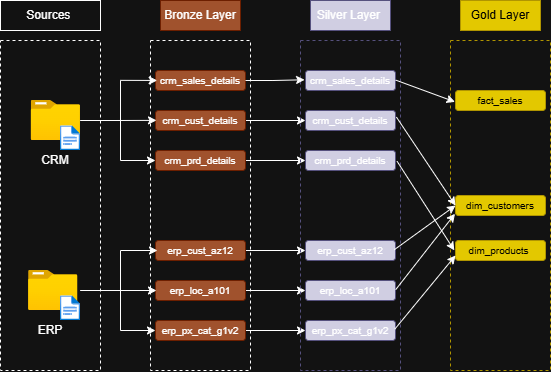

The diagram above was exported from draw.io. Its source (the exported page's mxGraphModel, read from the mxfile embedded in the PNG):
<mxGraphModel dx="714" dy="1280" grid="1" gridSize="10" guides="1" tooltips="1" connect="1" arrows="1" fold="1" page="1" pageScale="1" pageWidth="850" pageHeight="1100" math="0" shadow="0">
  <root>
    <mxCell id="0" />
    <mxCell id="1" parent="0" />
    <mxCell id="FBLkrblPDNvyFAbBoRck-1" parent="1" style="rounded=0;whiteSpace=wrap;html=1;dashed=1;fillColor=none;" value="" vertex="1">
      <mxGeometry height="330" width="100" x="40" y="90" as="geometry" />
    </mxCell>
    <mxCell id="FBLkrblPDNvyFAbBoRck-2" parent="1" style="rounded=0;whiteSpace=wrap;html=1;" value="Sources&amp;nbsp;" vertex="1">
      <mxGeometry height="30" width="100" x="40" y="50" as="geometry" />
    </mxCell>
    <mxCell id="FBLkrblPDNvyFAbBoRck-23" edge="1" parent="1" source="FBLkrblPDNvyFAbBoRck-6" style="edgeStyle=orthogonalEdgeStyle;rounded=0;orthogonalLoop=1;jettySize=auto;html=1;entryX=0;entryY=0.5;entryDx=0;entryDy=0;" target="FBLkrblPDNvyFAbBoRck-16">
      <mxGeometry relative="1" as="geometry">
        <Array as="points">
          <mxPoint x="160" y="170" />
          <mxPoint x="160" y="210" />
        </Array>
      </mxGeometry>
    </mxCell>
    <mxCell id="FBLkrblPDNvyFAbBoRck-6" parent="1" style="image;aspect=fixed;html=1;points=[];align=center;fontSize=12;image=img/lib/azure2/general/Folder_Blank.svg;" value="" vertex="1">
      <mxGeometry height="40" width="49.29" x="70.71000000000001" y="150" as="geometry" />
    </mxCell>
    <mxCell id="FBLkrblPDNvyFAbBoRck-7" parent="1" style="image;aspect=fixed;html=1;points=[];align=center;fontSize=12;image=img/lib/azure2/general/File.svg;" value="" vertex="1">
      <mxGeometry height="24.64" width="20" x="100" y="175.36" as="geometry" />
    </mxCell>
    <mxCell id="FBLkrblPDNvyFAbBoRck-8" parent="1" style="image;aspect=fixed;html=1;points=[];align=center;fontSize=12;image=img/lib/azure2/general/Folder_Blank.svg;" value="" vertex="1">
      <mxGeometry height="40" width="49.29" x="68.06" y="320" as="geometry" />
    </mxCell>
    <mxCell id="FBLkrblPDNvyFAbBoRck-9" parent="1" style="image;aspect=fixed;html=1;points=[];align=center;fontSize=12;image=img/lib/azure2/general/File.svg;" value="" vertex="1">
      <mxGeometry height="24.64" width="20" x="100" y="345.36" as="geometry" />
    </mxCell>
    <mxCell id="FBLkrblPDNvyFAbBoRck-10" parent="1" style="text;html=1;whiteSpace=wrap;strokeColor=none;fillColor=none;align=center;verticalAlign=middle;rounded=0;" value="ERP" vertex="1">
      <mxGeometry height="20" width="44" x="68" y="370" as="geometry" />
    </mxCell>
    <mxCell id="FBLkrblPDNvyFAbBoRck-11" parent="1" style="text;html=1;whiteSpace=wrap;strokeColor=none;fillColor=none;align=center;verticalAlign=middle;rounded=0;" value="CRM" vertex="1">
      <mxGeometry height="20" width="44" x="73.35" y="200" as="geometry" />
    </mxCell>
    <mxCell id="FBLkrblPDNvyFAbBoRck-12" parent="1" style="rounded=0;whiteSpace=wrap;html=1;fillColor=none;fontColor=#ffffff;strokeColor=#FFFFFF;dashed=1;" value="" vertex="1">
      <mxGeometry height="330" width="100" x="190" y="90" as="geometry" />
    </mxCell>
    <mxCell id="FBLkrblPDNvyFAbBoRck-13" parent="1" style="rounded=0;whiteSpace=wrap;html=1;fillColor=#a0522d;fontColor=#ffffff;strokeColor=#6D1F00;" value="Bronze Layer" vertex="1">
      <mxGeometry height="30" width="80" x="200" y="50" as="geometry" />
    </mxCell>
    <mxCell id="FBLkrblPDNvyFAbBoRck-14" parent="1" style="rounded=1;whiteSpace=wrap;html=1;fillColor=#a0522d;fontColor=#ffffff;strokeColor=#6D1F00;" value="&lt;font style=&quot;font-size: 10px;&quot;&gt;crm_sales_details&lt;/font&gt;" vertex="1">
      <mxGeometry height="20" width="90" x="195" y="120" as="geometry" />
    </mxCell>
    <mxCell id="FBLkrblPDNvyFAbBoRck-36" edge="1" parent="1" source="FBLkrblPDNvyFAbBoRck-15" style="edgeStyle=orthogonalEdgeStyle;rounded=0;orthogonalLoop=1;jettySize=auto;html=1;entryX=0;entryY=0.5;entryDx=0;entryDy=0;" target="FBLkrblPDNvyFAbBoRck-30">
      <mxGeometry relative="1" as="geometry" />
    </mxCell>
    <mxCell id="FBLkrblPDNvyFAbBoRck-15" parent="1" style="rounded=1;whiteSpace=wrap;html=1;fillColor=#a0522d;fontColor=#ffffff;strokeColor=#6D1F00;" value="&lt;span style=&quot;font-size: 10px;&quot;&gt;crm_cust_details&lt;/span&gt;" vertex="1">
      <mxGeometry height="20" width="90" x="195" y="160" as="geometry" />
    </mxCell>
    <mxCell id="FBLkrblPDNvyFAbBoRck-37" edge="1" parent="1" source="FBLkrblPDNvyFAbBoRck-16" style="edgeStyle=orthogonalEdgeStyle;rounded=0;orthogonalLoop=1;jettySize=auto;html=1;entryX=0;entryY=0.5;entryDx=0;entryDy=0;" target="FBLkrblPDNvyFAbBoRck-31">
      <mxGeometry relative="1" as="geometry" />
    </mxCell>
    <mxCell id="FBLkrblPDNvyFAbBoRck-16" parent="1" style="rounded=1;whiteSpace=wrap;html=1;fillColor=#a0522d;fontColor=#ffffff;strokeColor=#6D1F00;" value="&lt;span style=&quot;font-size: 10px;&quot;&gt;crm_prd_details&lt;/span&gt;" vertex="1">
      <mxGeometry height="20" width="90" x="195" y="200" as="geometry" />
    </mxCell>
    <mxCell id="FBLkrblPDNvyFAbBoRck-38" edge="1" parent="1" source="FBLkrblPDNvyFAbBoRck-17" style="edgeStyle=orthogonalEdgeStyle;rounded=0;orthogonalLoop=1;jettySize=auto;html=1;entryX=0;entryY=0.5;entryDx=0;entryDy=0;" target="FBLkrblPDNvyFAbBoRck-32">
      <mxGeometry relative="1" as="geometry" />
    </mxCell>
    <mxCell id="FBLkrblPDNvyFAbBoRck-17" parent="1" style="rounded=1;whiteSpace=wrap;html=1;fillColor=#a0522d;fontColor=#ffffff;strokeColor=#6D1F00;" value="&lt;font style=&quot;font-size: 10px;&quot;&gt;erp_cust_az12&lt;/font&gt;" vertex="1">
      <mxGeometry height="20" width="90" x="195" y="290" as="geometry" />
    </mxCell>
    <mxCell id="FBLkrblPDNvyFAbBoRck-39" edge="1" parent="1" source="FBLkrblPDNvyFAbBoRck-18" style="edgeStyle=orthogonalEdgeStyle;rounded=0;orthogonalLoop=1;jettySize=auto;html=1;entryX=0;entryY=0.5;entryDx=0;entryDy=0;" target="FBLkrblPDNvyFAbBoRck-33">
      <mxGeometry relative="1" as="geometry" />
    </mxCell>
    <mxCell id="FBLkrblPDNvyFAbBoRck-18" parent="1" style="rounded=1;whiteSpace=wrap;html=1;fillColor=#a0522d;fontColor=#ffffff;strokeColor=#6D1F00;" value="&lt;span style=&quot;font-size: 10px;&quot;&gt;erp_loc_a101&lt;/span&gt;" vertex="1">
      <mxGeometry height="20" width="90" x="195" y="330" as="geometry" />
    </mxCell>
    <mxCell id="FBLkrblPDNvyFAbBoRck-40" edge="1" parent="1" source="FBLkrblPDNvyFAbBoRck-19" style="edgeStyle=orthogonalEdgeStyle;rounded=0;orthogonalLoop=1;jettySize=auto;html=1;entryX=0;entryY=0.5;entryDx=0;entryDy=0;" target="FBLkrblPDNvyFAbBoRck-34">
      <mxGeometry relative="1" as="geometry" />
    </mxCell>
    <mxCell id="FBLkrblPDNvyFAbBoRck-19" parent="1" style="rounded=1;whiteSpace=wrap;html=1;fillColor=#a0522d;fontColor=#ffffff;strokeColor=#6D1F00;" value="&lt;span style=&quot;font-size: 10px;&quot;&gt;erp_px_cat_g1v2&lt;/span&gt;" vertex="1">
      <mxGeometry height="20" width="90" x="195" y="370" as="geometry" />
    </mxCell>
    <mxCell id="FBLkrblPDNvyFAbBoRck-20" edge="1" parent="1" source="FBLkrblPDNvyFAbBoRck-6" style="edgeStyle=orthogonalEdgeStyle;rounded=0;orthogonalLoop=1;jettySize=auto;html=1;entryX=0.06;entryY=0.242;entryDx=0;entryDy=0;entryPerimeter=0;" target="FBLkrblPDNvyFAbBoRck-12">
      <mxGeometry relative="1" as="geometry" />
    </mxCell>
    <mxCell id="FBLkrblPDNvyFAbBoRck-21" edge="1" parent="1" source="FBLkrblPDNvyFAbBoRck-6" style="edgeStyle=orthogonalEdgeStyle;rounded=0;orthogonalLoop=1;jettySize=auto;html=1;entryX=0.067;entryY=0.121;entryDx=0;entryDy=0;entryPerimeter=0;" target="FBLkrblPDNvyFAbBoRck-12">
      <mxGeometry relative="1" as="geometry">
        <Array as="points">
          <mxPoint x="160" y="170" />
          <mxPoint x="160" y="130" />
        </Array>
      </mxGeometry>
    </mxCell>
    <mxCell id="FBLkrblPDNvyFAbBoRck-24" edge="1" parent="1" style="edgeStyle=orthogonalEdgeStyle;rounded=0;orthogonalLoop=1;jettySize=auto;html=1;entryX=0.067;entryY=0.121;entryDx=0;entryDy=0;entryPerimeter=0;">
      <mxGeometry relative="1" as="geometry">
        <Array as="points">
          <mxPoint x="160" y="340" />
          <mxPoint x="160" y="300" />
        </Array>
        <mxPoint x="120" y="340" as="sourcePoint" />
        <mxPoint x="197" y="300" as="targetPoint" />
      </mxGeometry>
    </mxCell>
    <mxCell id="FBLkrblPDNvyFAbBoRck-25" edge="1" parent="1" style="edgeStyle=orthogonalEdgeStyle;rounded=0;orthogonalLoop=1;jettySize=auto;html=1;entryX=0.06;entryY=0.242;entryDx=0;entryDy=0;entryPerimeter=0;">
      <mxGeometry relative="1" as="geometry">
        <mxPoint x="120" y="340" as="sourcePoint" />
        <mxPoint x="196" y="340" as="targetPoint" />
      </mxGeometry>
    </mxCell>
    <mxCell id="FBLkrblPDNvyFAbBoRck-26" edge="1" parent="1" style="edgeStyle=orthogonalEdgeStyle;rounded=0;orthogonalLoop=1;jettySize=auto;html=1;entryX=0;entryY=0.5;entryDx=0;entryDy=0;">
      <mxGeometry relative="1" as="geometry">
        <Array as="points">
          <mxPoint x="160" y="340" />
          <mxPoint x="160" y="380" />
        </Array>
        <mxPoint x="120" y="340" as="sourcePoint" />
        <mxPoint x="195" y="380" as="targetPoint" />
      </mxGeometry>
    </mxCell>
    <mxCell id="FBLkrblPDNvyFAbBoRck-27" parent="1" style="rounded=0;whiteSpace=wrap;html=1;fillColor=none;strokeColor=#56517e;dashed=1;" value="" vertex="1">
      <mxGeometry height="330" width="100" x="340" y="90" as="geometry" />
    </mxCell>
    <mxCell id="FBLkrblPDNvyFAbBoRck-28" parent="1" style="rounded=0;whiteSpace=wrap;html=1;fillColor=#d0cee2;strokeColor=#56517e;" value="Silver Layer&amp;nbsp;" vertex="1">
      <mxGeometry height="30" width="80" x="350" y="50" as="geometry" />
    </mxCell>
    <mxCell id="FBLkrblPDNvyFAbBoRck-29" parent="1" style="rounded=1;whiteSpace=wrap;html=1;fillColor=#d0cee2;strokeColor=#56517e;" value="&lt;font style=&quot;font-size: 10px;&quot;&gt;crm_sales_details&lt;/font&gt;" vertex="1">
      <mxGeometry height="20" width="90" x="345" y="120" as="geometry" />
    </mxCell>
    <mxCell id="FBLkrblPDNvyFAbBoRck-30" parent="1" style="rounded=1;whiteSpace=wrap;html=1;fillColor=#d0cee2;strokeColor=#56517e;" value="&lt;span style=&quot;font-size: 10px;&quot;&gt;crm_cust_details&lt;/span&gt;" vertex="1">
      <mxGeometry height="20" width="90" x="345" y="160" as="geometry" />
    </mxCell>
    <mxCell id="FBLkrblPDNvyFAbBoRck-31" parent="1" style="rounded=1;whiteSpace=wrap;html=1;fillColor=#d0cee2;strokeColor=#56517e;" value="&lt;span style=&quot;font-size: 10px;&quot;&gt;crm_prd_details&lt;/span&gt;" vertex="1">
      <mxGeometry height="20" width="90" x="345" y="200" as="geometry" />
    </mxCell>
    <mxCell id="FBLkrblPDNvyFAbBoRck-32" parent="1" style="rounded=1;whiteSpace=wrap;html=1;fillColor=#d0cee2;strokeColor=#56517e;" value="&lt;font style=&quot;font-size: 10px;&quot;&gt;erp_cust_az12&lt;/font&gt;" vertex="1">
      <mxGeometry height="20" width="90" x="345" y="290" as="geometry" />
    </mxCell>
    <mxCell id="FBLkrblPDNvyFAbBoRck-33" parent="1" style="rounded=1;whiteSpace=wrap;html=1;fillColor=#d0cee2;strokeColor=#56517e;" value="&lt;span style=&quot;font-size: 10px;&quot;&gt;erp_loc_a101&lt;/span&gt;" vertex="1">
      <mxGeometry height="20" width="90" x="345" y="330" as="geometry" />
    </mxCell>
    <mxCell id="FBLkrblPDNvyFAbBoRck-34" parent="1" style="rounded=1;whiteSpace=wrap;html=1;fillColor=#d0cee2;strokeColor=#56517e;" value="&lt;span style=&quot;font-size: 10px;&quot;&gt;erp_px_cat_g1v2&lt;/span&gt;" vertex="1">
      <mxGeometry height="20" width="90" x="345" y="370" as="geometry" />
    </mxCell>
    <mxCell id="FBLkrblPDNvyFAbBoRck-35" edge="1" parent="1" source="FBLkrblPDNvyFAbBoRck-14" style="edgeStyle=orthogonalEdgeStyle;rounded=0;orthogonalLoop=1;jettySize=auto;html=1;entryX=0.041;entryY=0.119;entryDx=0;entryDy=0;entryPerimeter=0;" target="FBLkrblPDNvyFAbBoRck-27">
      <mxGeometry relative="1" as="geometry" />
    </mxCell>
    <mxCell id="FBLkrblPDNvyFAbBoRck-41" parent="1" style="rounded=0;whiteSpace=wrap;html=1;fillColor=none;strokeColor=#B09500;dashed=1;fontColor=#000000;" value="" vertex="1">
      <mxGeometry height="330" width="100" x="490" y="90" as="geometry" />
    </mxCell>
    <mxCell id="FBLkrblPDNvyFAbBoRck-42" parent="1" style="rounded=0;whiteSpace=wrap;html=1;fillColor=#e3c800;strokeColor=#B09500;fontColor=#000000;" value="Gold Layer" vertex="1">
      <mxGeometry height="30" width="80" x="500" y="50" as="geometry" />
    </mxCell>
    <mxCell id="FBLkrblPDNvyFAbBoRck-43" parent="1" style="rounded=1;whiteSpace=wrap;html=1;fillColor=#e3c800;strokeColor=#B09500;fontColor=#000000;" value="&lt;font style=&quot;font-size: 10px;&quot;&gt;fact_sales&lt;/font&gt;" vertex="1">
      <mxGeometry height="20" width="90" x="495" y="140" as="geometry" />
    </mxCell>
    <mxCell id="FBLkrblPDNvyFAbBoRck-44" parent="1" style="rounded=1;whiteSpace=wrap;html=1;fillColor=#e3c800;strokeColor=#B09500;fontColor=#000000;" value="&lt;span style=&quot;font-size: 10px;&quot;&gt;dim_customers&lt;/span&gt;" vertex="1">
      <mxGeometry height="20" width="90" x="495" y="245" as="geometry" />
    </mxCell>
    <mxCell id="FBLkrblPDNvyFAbBoRck-45" parent="1" style="rounded=1;whiteSpace=wrap;html=1;fillColor=#e3c800;strokeColor=#B09500;fontColor=#000000;" value="&lt;span style=&quot;font-size: 10px;&quot;&gt;dim_products&amp;nbsp;&lt;/span&gt;" vertex="1">
      <mxGeometry height="20" width="90" x="495" y="290" as="geometry" />
    </mxCell>
    <mxCell id="FBLkrblPDNvyFAbBoRck-49" edge="1" parent="1" source="FBLkrblPDNvyFAbBoRck-27" style="endArrow=classic;html=1;rounded=0;exitX=0.952;exitY=0.12;exitDx=0;exitDy=0;exitPerimeter=0;entryX=0.045;entryY=0.186;entryDx=0;entryDy=0;entryPerimeter=0;" target="FBLkrblPDNvyFAbBoRck-41" value="">
      <mxGeometry height="50" relative="1" width="50" as="geometry">
        <mxPoint x="480" y="300" as="sourcePoint" />
        <mxPoint x="530" y="250" as="targetPoint" />
      </mxGeometry>
    </mxCell>
    <mxCell id="FBLkrblPDNvyFAbBoRck-50" edge="1" parent="1" source="FBLkrblPDNvyFAbBoRck-27" style="endArrow=classic;html=1;rounded=0;exitX=0.959;exitY=0.232;exitDx=0;exitDy=0;exitPerimeter=0;entryX=0;entryY=0.5;entryDx=0;entryDy=0;" target="FBLkrblPDNvyFAbBoRck-44" value="">
      <mxGeometry height="50" relative="1" width="50" as="geometry">
        <mxPoint x="480" y="300" as="sourcePoint" />
        <mxPoint x="530" y="250" as="targetPoint" />
      </mxGeometry>
    </mxCell>
    <mxCell id="FBLkrblPDNvyFAbBoRck-51" edge="1" parent="1" source="FBLkrblPDNvyFAbBoRck-27" style="endArrow=classic;html=1;rounded=0;exitX=0.966;exitY=0.366;exitDx=0;exitDy=0;exitPerimeter=0;entryX=0.038;entryY=0.636;entryDx=0;entryDy=0;entryPerimeter=0;" target="FBLkrblPDNvyFAbBoRck-41" value="">
      <mxGeometry height="50" relative="1" width="50" as="geometry">
        <mxPoint x="480" y="300" as="sourcePoint" />
        <mxPoint x="530" y="250" as="targetPoint" />
      </mxGeometry>
    </mxCell>
    <mxCell id="FBLkrblPDNvyFAbBoRck-52" edge="1" parent="1" source="FBLkrblPDNvyFAbBoRck-27" style="endArrow=classic;html=1;rounded=0;exitX=0.938;exitY=0.634;exitDx=0;exitDy=0;exitPerimeter=0;entryX=0;entryY=0.5;entryDx=0;entryDy=0;" target="FBLkrblPDNvyFAbBoRck-44" value="">
      <mxGeometry height="50" relative="1" width="50" as="geometry">
        <mxPoint x="480" y="300" as="sourcePoint" />
        <mxPoint x="530" y="250" as="targetPoint" />
      </mxGeometry>
    </mxCell>
    <mxCell id="FBLkrblPDNvyFAbBoRck-53" edge="1" parent="1" source="FBLkrblPDNvyFAbBoRck-27" style="endArrow=classic;html=1;rounded=0;exitX=0.952;exitY=0.755;exitDx=0;exitDy=0;exitPerimeter=0;entryX=0.045;entryY=0.525;entryDx=0;entryDy=0;entryPerimeter=0;" target="FBLkrblPDNvyFAbBoRck-41" value="">
      <mxGeometry height="50" relative="1" width="50" as="geometry">
        <mxPoint x="480" y="300" as="sourcePoint" />
        <mxPoint x="530" y="250" as="targetPoint" />
      </mxGeometry>
    </mxCell>
    <mxCell id="FBLkrblPDNvyFAbBoRck-54" edge="1" parent="1" source="FBLkrblPDNvyFAbBoRck-27" style="endArrow=classic;html=1;rounded=0;exitX=0.945;exitY=0.874;exitDx=0;exitDy=0;exitPerimeter=0;entryX=0;entryY=0.75;entryDx=0;entryDy=0;" target="FBLkrblPDNvyFAbBoRck-45" value="">
      <mxGeometry height="50" relative="1" width="50" as="geometry">
        <mxPoint x="480" y="300" as="sourcePoint" />
        <mxPoint x="530" y="250" as="targetPoint" />
      </mxGeometry>
    </mxCell>
  </root>
</mxGraphModel>